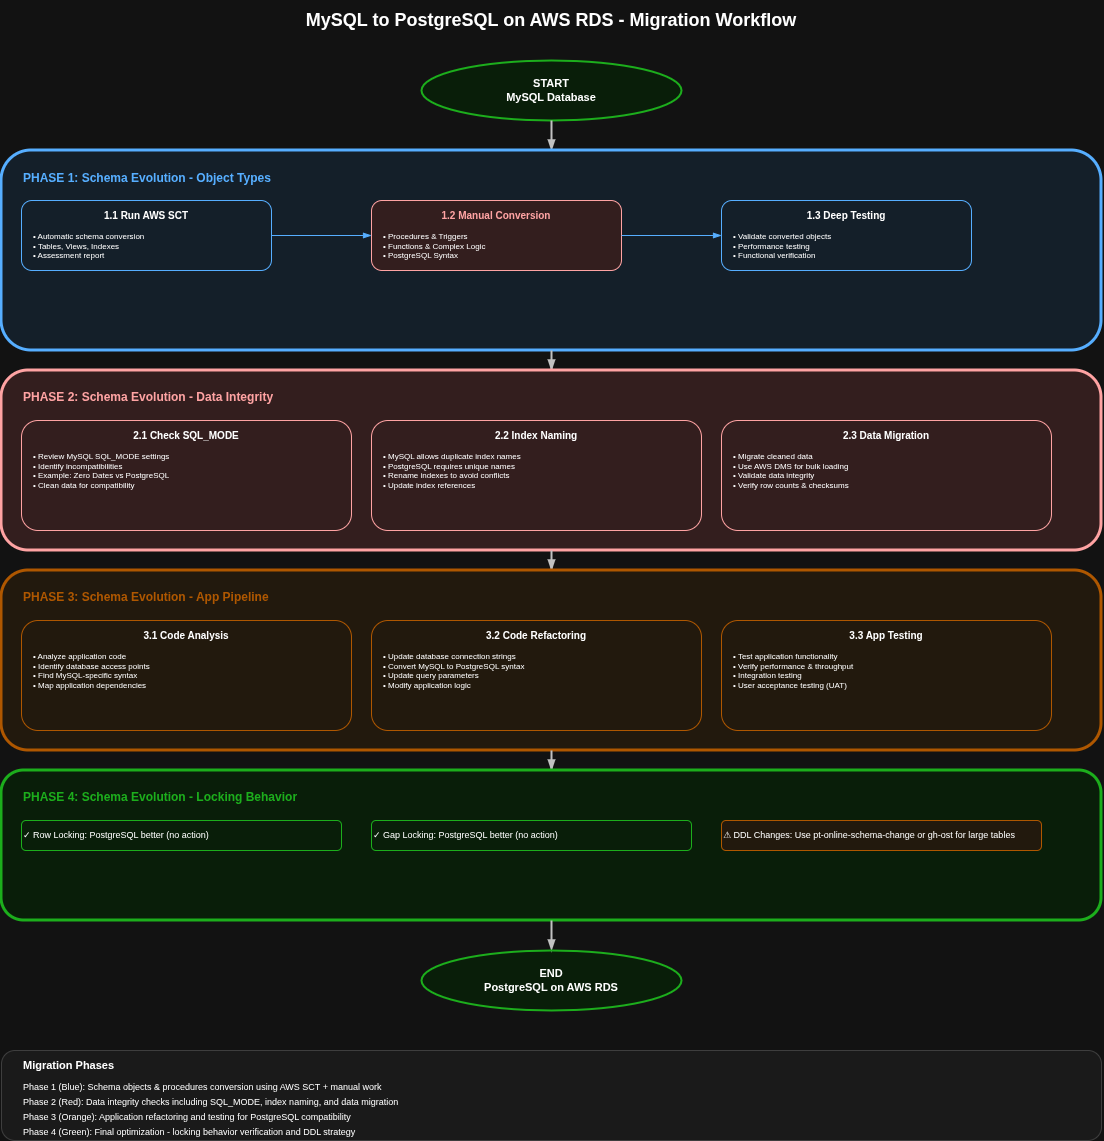

The diagram above was exported from draw.io. Its source (the exported page's mxGraphModel, read from the mxfile embedded in the PNG):
<mxGraphModel dx="2020" dy="1216" grid="1" gridSize="10" guides="1" tooltips="1" connect="1" arrows="1" fold="1" page="1" pageScale="1" pageWidth="1200" pageHeight="1400" background="#ffffff" math="0" shadow="0">
  <root>
    <mxCell id="0" />
    <mxCell id="1" parent="0" />
    <mxCell id="title" parent="1" style="text;html=1;strokeColor=none;fillColor=none;align=center;verticalAlign=middle;whiteSpace=wrap;rounded=0;fontSize=18;fontStyle=1" value="MySQL to PostgreSQL on AWS RDS - Migration Workflow" vertex="1">
      <mxGeometry height="40" width="1100" x="50" y="20" as="geometry" />
    </mxCell>
    <mxCell id="start" parent="1" style="ellipse;whiteSpace=wrap;html=1;fillColor=#E6FFE6;strokeColor=#00AA00;strokeWidth=2;fontSize=11;fontStyle=1" value="START&lt;br&gt;MySQL Database" vertex="1">
      <mxGeometry height="60" width="260" x="470" y="80" as="geometry" />
    </mxCell>
    <mxCell id="arrow1" edge="1" parent="1" source="start" style="edgeStyle=orthogonalEdgeStyle;rounded=0;orthogonalLoop=1;jettySize=auto;html=1;strokeColor=#333333;strokeWidth=2;endArrow=blockThin;endFill=1" target="phase1-box" value="">
      <mxGeometry relative="1" as="geometry" />
    </mxCell>
    <mxCell id="phase1-box" parent="1" style="rounded=1;fillColor=#E6F3FF;strokeColor=#0066CC;strokeWidth=3" value="" vertex="1">
      <mxGeometry height="200" width="1100" x="50" y="170" as="geometry" />
    </mxCell>
    <mxCell id="phase1-title" parent="1" style="text;html=1;strokeColor=none;fillColor=none;align=left;verticalAlign=middle;whiteSpace=wrap;fontSize=12;fontStyle=1;fontColor=#0066CC" value="PHASE 1: Schema Evolution - Object Types" vertex="1">
      <mxGeometry height="25" width="500" x="70" y="185" as="geometry" />
    </mxCell>
    <mxCell id="step1-1" parent="1" style="rounded=1;fillColor=#E6F3FF;strokeColor=#0066CC;strokeWidth=1" value="" vertex="1">
      <mxGeometry height="70" width="250" x="70" y="220" as="geometry" />
    </mxCell>
    <mxCell id="step1-1-title" parent="1" style="text;html=1;strokeColor=none;fillColor=none;align=center;verticalAlign=middle;whiteSpace=wrap;fontSize=10;fontStyle=1" value="1.1 Run AWS SCT" vertex="1">
      <mxGeometry height="20" width="250" x="70" y="225" as="geometry" />
    </mxCell>
    <mxCell id="step1-1-desc" parent="1" style="text;html=1;strokeColor=none;fillColor=none;align=left;verticalAlign=top;whiteSpace=wrap;fontSize=8" value="• Automatic schema conversion&lt;br&gt;• Tables, Views, Indexes&lt;br&gt;• Assessment report" vertex="1">
      <mxGeometry height="40" width="230" x="80" y="245" as="geometry" />
    </mxCell>
    <mxCell id="arrow1-1" edge="1" parent="1" source="step1-1" style="edgeStyle=orthogonalEdgeStyle;rounded=0;orthogonalLoop=1;jettySize=auto;html=1;strokeColor=#0066CC;strokeWidth=1;endArrow=blockThin;endFill=1" target="step1-2" value="">
      <mxGeometry relative="1" as="geometry" />
    </mxCell>
    <mxCell id="step1-2" parent="1" style="rounded=1;fillColor=#FFE6E6;strokeColor=#CC0000;strokeWidth=1" value="" vertex="1">
      <mxGeometry height="70" width="250" x="420" y="220" as="geometry" />
    </mxCell>
    <mxCell id="step1-2-title" parent="1" style="text;html=1;strokeColor=none;fillColor=none;align=center;verticalAlign=middle;whiteSpace=wrap;fontSize=10;fontStyle=1;fontColor=#CC0000" value="1.2 Manual Conversion" vertex="1">
      <mxGeometry height="20" width="250" x="420" y="225" as="geometry" />
    </mxCell>
    <mxCell id="step1-2-desc" parent="1" style="text;html=1;strokeColor=none;fillColor=none;align=left;verticalAlign=top;whiteSpace=wrap;fontSize=8" value="• Procedures &amp; Triggers&lt;br&gt;• Functions &amp; Complex Logic&lt;br&gt;• PostgreSQL Syntax" vertex="1">
      <mxGeometry height="40" width="230" x="430" y="245" as="geometry" />
    </mxCell>
    <mxCell id="arrow1-2" edge="1" parent="1" source="step1-2" style="edgeStyle=orthogonalEdgeStyle;rounded=0;orthogonalLoop=1;jettySize=auto;html=1;strokeColor=#0066CC;strokeWidth=1;endArrow=blockThin;endFill=1" target="step1-3" value="">
      <mxGeometry relative="1" as="geometry" />
    </mxCell>
    <mxCell id="step1-3" parent="1" style="rounded=1;fillColor=#E6F3FF;strokeColor=#0066CC;strokeWidth=1" value="" vertex="1">
      <mxGeometry height="70" width="250" x="770" y="220" as="geometry" />
    </mxCell>
    <mxCell id="step1-3-title" parent="1" style="text;html=1;strokeColor=none;fillColor=none;align=center;verticalAlign=middle;whiteSpace=wrap;fontSize=10;fontStyle=1" value="1.3 Deep Testing" vertex="1">
      <mxGeometry height="20" width="250" x="770" y="225" as="geometry" />
    </mxCell>
    <mxCell id="step1-3-desc" parent="1" style="text;html=1;strokeColor=none;fillColor=none;align=left;verticalAlign=top;whiteSpace=wrap;fontSize=8" value="• Validate converted objects&lt;br&gt;• Performance testing&lt;br&gt;• Functional verification" vertex="1">
      <mxGeometry height="40" width="230" x="780" y="245" as="geometry" />
    </mxCell>
    <mxCell id="arrow-p1-p2" edge="1" parent="1" source="phase1-box" style="edgeStyle=orthogonalEdgeStyle;rounded=0;orthogonalLoop=1;jettySize=auto;html=1;strokeColor=#333333;strokeWidth=2;endArrow=blockThin;endFill=1" target="phase2-box" value="">
      <mxGeometry relative="1" as="geometry">
        <mxPoint x="600" y="370" as="sourcePoint" />
        <mxPoint x="600" y="390" as="targetPoint" />
      </mxGeometry>
    </mxCell>
    <mxCell id="phase2-box" parent="1" style="rounded=1;fillColor=#FFE6E6;strokeColor=#CC0000;strokeWidth=3" value="" vertex="1">
      <mxGeometry height="180" width="1100" x="50" y="390" as="geometry" />
    </mxCell>
    <mxCell id="phase2-title" parent="1" style="text;html=1;strokeColor=none;fillColor=none;align=left;verticalAlign=middle;whiteSpace=wrap;fontSize=12;fontStyle=1;fontColor=#CC0000" value="PHASE 2: Schema Evolution - Data Integrity" vertex="1">
      <mxGeometry height="25" width="500" x="70" y="405" as="geometry" />
    </mxCell>
    <mxCell id="step2-1" parent="1" style="rounded=1;fillColor=#FFE6E6;strokeColor=#CC0000;strokeWidth=1" value="" vertex="1">
      <mxGeometry height="110" width="330" x="70" y="440" as="geometry" />
    </mxCell>
    <mxCell id="step2-1-title" parent="1" style="text;html=1;strokeColor=none;fillColor=none;align=center;verticalAlign=middle;whiteSpace=wrap;fontSize=10;fontStyle=1" value="2.1 Check SQL_MODE" vertex="1">
      <mxGeometry height="20" width="330" x="70" y="445" as="geometry" />
    </mxCell>
    <mxCell id="step2-1-desc" parent="1" style="text;html=1;strokeColor=none;fillColor=none;align=left;verticalAlign=top;whiteSpace=wrap;fontSize=8" value="• Review MySQL SQL_MODE settings&lt;br&gt;• Identify incompatibilities&lt;br&gt;• Example: Zero Dates vs PostgreSQL&lt;br&gt;• Clean data for compatibility" vertex="1">
      <mxGeometry height="80" width="310" x="80" y="465" as="geometry" />
    </mxCell>
    <mxCell id="step2-2" parent="1" style="rounded=1;fillColor=#FFE6E6;strokeColor=#CC0000;strokeWidth=1" value="" vertex="1">
      <mxGeometry height="110" width="330" x="420" y="440" as="geometry" />
    </mxCell>
    <mxCell id="step2-2-title" parent="1" style="text;html=1;strokeColor=none;fillColor=none;align=center;verticalAlign=middle;whiteSpace=wrap;fontSize=10;fontStyle=1" value="2.2 Index Naming" vertex="1">
      <mxGeometry height="20" width="330" x="420" y="445" as="geometry" />
    </mxCell>
    <mxCell id="step2-2-desc" parent="1" style="text;html=1;strokeColor=none;fillColor=none;align=left;verticalAlign=top;whiteSpace=wrap;fontSize=8" value="• MySQL allows duplicate index names&lt;br&gt;• PostgreSQL requires unique names&lt;br&gt;• Rename indexes to avoid conflicts&lt;br&gt;• Update index references" vertex="1">
      <mxGeometry height="80" width="310" x="430" y="465" as="geometry" />
    </mxCell>
    <mxCell id="step2-3" parent="1" style="rounded=1;fillColor=#FFE6E6;strokeColor=#CC0000;strokeWidth=1" value="" vertex="1">
      <mxGeometry height="110" width="330" x="770" y="440" as="geometry" />
    </mxCell>
    <mxCell id="step2-3-title" parent="1" style="text;html=1;strokeColor=none;fillColor=none;align=center;verticalAlign=middle;whiteSpace=wrap;fontSize=10;fontStyle=1" value="2.3 Data Migration" vertex="1">
      <mxGeometry height="20" width="330" x="770" y="445" as="geometry" />
    </mxCell>
    <mxCell id="step2-3-desc" parent="1" style="text;html=1;strokeColor=none;fillColor=none;align=left;verticalAlign=top;whiteSpace=wrap;fontSize=8" value="• Migrate cleaned data&lt;br&gt;• Use AWS DMS for bulk loading&lt;br&gt;• Validate data integrity&lt;br&gt;• Verify row counts &amp; checksums" vertex="1">
      <mxGeometry height="80" width="310" x="780" y="465" as="geometry" />
    </mxCell>
    <mxCell id="arrow-p2-p3" edge="1" parent="1" source="phase2-box" style="edgeStyle=orthogonalEdgeStyle;rounded=0;orthogonalLoop=1;jettySize=auto;html=1;strokeColor=#333333;strokeWidth=2;endArrow=blockThin;endFill=1" target="phase3-box" value="">
      <mxGeometry relative="1" as="geometry">
        <mxPoint x="600" y="570" as="sourcePoint" />
        <mxPoint x="600" y="590" as="targetPoint" />
      </mxGeometry>
    </mxCell>
    <mxCell id="phase3-box" parent="1" style="rounded=1;fillColor=#FFF4E6;strokeColor=#FF9900;strokeWidth=3" value="" vertex="1">
      <mxGeometry height="180" width="1100" x="50" y="590" as="geometry" />
    </mxCell>
    <mxCell id="phase3-title" parent="1" style="text;html=1;strokeColor=none;fillColor=none;align=left;verticalAlign=middle;whiteSpace=wrap;fontSize=12;fontStyle=1;fontColor=#FF9900" value="PHASE 3: Schema Evolution - App Pipeline" vertex="1">
      <mxGeometry height="25" width="500" x="70" y="605" as="geometry" />
    </mxCell>
    <mxCell id="step3-1" parent="1" style="rounded=1;fillColor=#FFF4E6;strokeColor=#FF9900;strokeWidth=1" value="" vertex="1">
      <mxGeometry height="110" width="330" x="70" y="640" as="geometry" />
    </mxCell>
    <mxCell id="step3-1-title" parent="1" style="text;html=1;strokeColor=none;fillColor=none;align=center;verticalAlign=middle;whiteSpace=wrap;fontSize=10;fontStyle=1" value="3.1 Code Analysis" vertex="1">
      <mxGeometry height="20" width="330" x="70" y="645" as="geometry" />
    </mxCell>
    <mxCell id="step3-1-desc" parent="1" style="text;html=1;strokeColor=none;fillColor=none;align=left;verticalAlign=top;whiteSpace=wrap;fontSize=8" value="• Analyze application code&lt;br&gt;• Identify database access points&lt;br&gt;• Find MySQL-specific syntax&lt;br&gt;• Map application dependencies" vertex="1">
      <mxGeometry height="80" width="310" x="80" y="665" as="geometry" />
    </mxCell>
    <mxCell id="step3-2" parent="1" style="rounded=1;fillColor=#FFF4E6;strokeColor=#FF9900;strokeWidth=1" value="" vertex="1">
      <mxGeometry height="110" width="330" x="420" y="640" as="geometry" />
    </mxCell>
    <mxCell id="step3-2-title" parent="1" style="text;html=1;strokeColor=none;fillColor=none;align=center;verticalAlign=middle;whiteSpace=wrap;fontSize=10;fontStyle=1" value="3.2 Code Refactoring" vertex="1">
      <mxGeometry height="20" width="330" x="420" y="645" as="geometry" />
    </mxCell>
    <mxCell id="step3-2-desc" parent="1" style="text;html=1;strokeColor=none;fillColor=none;align=left;verticalAlign=top;whiteSpace=wrap;fontSize=8" value="• Update database connection strings&lt;br&gt;• Convert MySQL to PostgreSQL syntax&lt;br&gt;• Update query parameters&lt;br&gt;• Modify application logic" vertex="1">
      <mxGeometry height="80" width="310" x="430" y="665" as="geometry" />
    </mxCell>
    <mxCell id="step3-3" parent="1" style="rounded=1;fillColor=#FFF4E6;strokeColor=#FF9900;strokeWidth=1" value="" vertex="1">
      <mxGeometry height="110" width="330" x="770" y="640" as="geometry" />
    </mxCell>
    <mxCell id="step3-3-title" parent="1" style="text;html=1;strokeColor=none;fillColor=none;align=center;verticalAlign=middle;whiteSpace=wrap;fontSize=10;fontStyle=1" value="3.3 App Testing" vertex="1">
      <mxGeometry height="20" width="330" x="770" y="645" as="geometry" />
    </mxCell>
    <mxCell id="step3-3-desc" parent="1" style="text;html=1;strokeColor=none;fillColor=none;align=left;verticalAlign=top;whiteSpace=wrap;fontSize=8" value="• Test application functionality&lt;br&gt;• Verify performance &amp; throughput&lt;br&gt;• Integration testing&lt;br&gt;• User acceptance testing (UAT)" vertex="1">
      <mxGeometry height="80" width="310" x="780" y="665" as="geometry" />
    </mxCell>
    <mxCell id="arrow-p3-p4" edge="1" parent="1" source="phase3-box" style="edgeStyle=orthogonalEdgeStyle;rounded=0;orthogonalLoop=1;jettySize=auto;html=1;strokeColor=#333333;strokeWidth=2;endArrow=blockThin;endFill=1" target="phase4-box" value="">
      <mxGeometry relative="1" as="geometry">
        <mxPoint x="600" y="770" as="sourcePoint" />
        <mxPoint x="600" y="790" as="targetPoint" />
      </mxGeometry>
    </mxCell>
    <mxCell id="phase4-box" parent="1" style="rounded=1;fillColor=#E6FFE6;strokeColor=#00AA00;strokeWidth=3" value="" vertex="1">
      <mxGeometry height="150" width="1100" x="50" y="790" as="geometry" />
    </mxCell>
    <mxCell id="phase4-title" parent="1" style="text;html=1;strokeColor=none;fillColor=none;align=left;verticalAlign=middle;whiteSpace=wrap;fontSize=12;fontStyle=1;fontColor=#00AA00" value="PHASE 4: Schema Evolution - Locking Behavior" vertex="1">
      <mxGeometry height="25" width="500" x="70" y="805" as="geometry" />
    </mxCell>
    <mxCell id="lock1" parent="1" style="rounded=1;fillColor=#E6FFE6;strokeColor=#00AA00;align=left;verticalAlign=middle;whiteSpace=wrap;fontSize=9" value="✓ Row Locking: PostgreSQL better (no action)" vertex="1">
      <mxGeometry height="30" width="320" x="70" y="840" as="geometry" />
    </mxCell>
    <mxCell id="lock2" parent="1" style="rounded=1;fillColor=#E6FFE6;strokeColor=#00AA00;align=left;verticalAlign=middle;whiteSpace=wrap;fontSize=9" value="✓ Gap Locking: PostgreSQL better (no action)" vertex="1">
      <mxGeometry height="30" width="320" x="420" y="840" as="geometry" />
    </mxCell>
    <mxCell id="lock3" parent="1" style="rounded=1;fillColor=#FFF4E6;strokeColor=#FF9900;align=left;verticalAlign=middle;whiteSpace=wrap;fontSize=9" value="⚠ DDL Changes: Use pt-online-schema-change or gh-ost for large tables" vertex="1">
      <mxGeometry height="30" width="320" x="770" y="840" as="geometry" />
    </mxCell>
    <mxCell id="arrow-p4-end" edge="1" parent="1" source="phase4-box" style="edgeStyle=orthogonalEdgeStyle;rounded=0;orthogonalLoop=1;jettySize=auto;html=1;strokeColor=#333333;strokeWidth=2;endArrow=blockThin;endFill=1" target="end" value="">
      <mxGeometry relative="1" as="geometry">
        <mxPoint x="600" y="940" as="sourcePoint" />
        <mxPoint x="600" y="960" as="targetPoint" />
      </mxGeometry>
    </mxCell>
    <mxCell id="end" parent="1" style="ellipse;whiteSpace=wrap;html=1;fillColor=#E6FFE6;strokeColor=#00AA00;strokeWidth=2;fontSize=11;fontStyle=1" value="END&lt;br&gt;PostgreSQL on AWS RDS" vertex="1">
      <mxGeometry height="60" width="260" x="470" y="970" as="geometry" />
    </mxCell>
    <mxCell id="legend-bg" parent="1" style="rounded=1;fillColor=#F5F5F5;strokeColor=#CCCCCC;strokeWidth=1" value="" vertex="1">
      <mxGeometry height="90" width="1100" x="50" y="1070" as="geometry" />
    </mxCell>
    <mxCell id="legend-title" parent="1" style="text;html=1;strokeColor=none;fillColor=none;align=left;verticalAlign=middle;whiteSpace=wrap;fontSize=11;fontStyle=1" value="Migration Phases" vertex="1">
      <mxGeometry height="20" width="300" x="70" y="1075" as="geometry" />
    </mxCell>
    <mxCell id="legend1" parent="1" style="text;html=1;strokeColor=none;fillColor=none;align=left;verticalAlign=top;whiteSpace=wrap;fontSize=9" value="Phase 1 (Blue): Schema objects &amp; procedures conversion using AWS SCT + manual work" vertex="1">
      <mxGeometry height="15" width="1050" x="70" y="1095" as="geometry" />
    </mxCell>
    <mxCell id="legend2" parent="1" style="text;html=1;strokeColor=none;fillColor=none;align=left;verticalAlign=top;whiteSpace=wrap;fontSize=9" value="Phase 2 (Red): Data integrity checks including SQL_MODE, index naming, and data migration" vertex="1">
      <mxGeometry height="15" width="1050" x="70" y="1110" as="geometry" />
    </mxCell>
    <mxCell id="legend3" parent="1" style="text;html=1;strokeColor=none;fillColor=none;align=left;verticalAlign=top;whiteSpace=wrap;fontSize=9" value="Phase 3 (Orange): Application refactoring and testing for PostgreSQL compatibility" vertex="1">
      <mxGeometry height="15" width="1050" x="70" y="1125" as="geometry" />
    </mxCell>
    <mxCell id="legend4" parent="1" style="text;html=1;strokeColor=none;fillColor=none;align=left;verticalAlign=top;whiteSpace=wrap;fontSize=9" value="Phase 4 (Green): Final optimization - locking behavior verification and DDL strategy" vertex="1">
      <mxGeometry height="15" width="1050" x="70" y="1140" as="geometry" />
    </mxCell>
  </root>
</mxGraphModel>